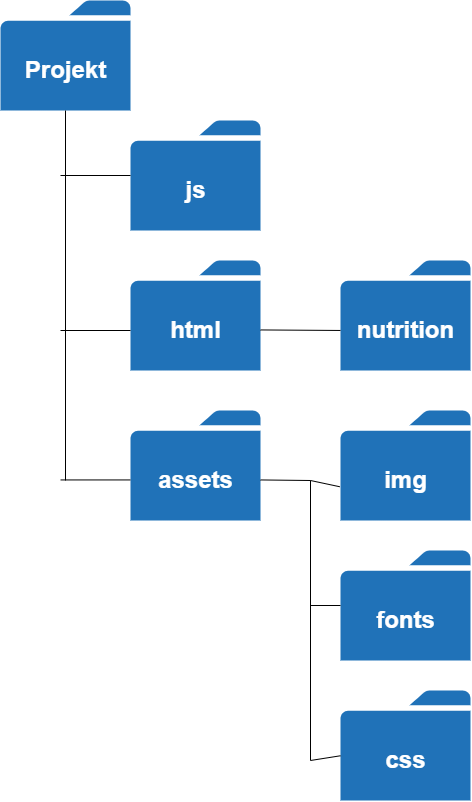

The diagram above was exported from draw.io. Its source (the exported page's mxGraphModel, read from the mxfile embedded in the PNG):
<mxGraphModel dx="1593" dy="876" grid="1" gridSize="10" guides="1" tooltips="1" connect="1" arrows="1" fold="1" page="1" pageScale="1" pageWidth="850" pageHeight="1100" math="0" shadow="0">
  <root>
    <mxCell id="0" />
    <mxCell id="1" parent="0" />
    <mxCell id="Fxg9L9BsT4xPHkxPgAGG-2" value="" style="sketch=0;pointerEvents=1;shadow=0;dashed=0;html=1;strokeColor=none;labelPosition=center;verticalLabelPosition=bottom;verticalAlign=top;outlineConnect=0;align=center;shape=mxgraph.office.concepts.folder;fillColor=#2072B8;" vertex="1" parent="1">
      <mxGeometry x="70" y="40" width="130" height="110" as="geometry" />
    </mxCell>
    <mxCell id="Fxg9L9BsT4xPHkxPgAGG-4" value="&lt;font color=&quot;#ffffff&quot;&gt;Projekt&lt;/font&gt;" style="text;strokeColor=none;fillColor=none;html=1;fontSize=24;fontStyle=1;verticalAlign=middle;align=center;" vertex="1" parent="1">
      <mxGeometry x="85" y="90" width="100" height="40" as="geometry" />
    </mxCell>
    <mxCell id="Fxg9L9BsT4xPHkxPgAGG-5" value="" style="sketch=0;pointerEvents=1;shadow=0;dashed=0;html=1;strokeColor=none;labelPosition=center;verticalLabelPosition=bottom;verticalAlign=top;outlineConnect=0;align=center;shape=mxgraph.office.concepts.folder;fillColor=#2072B8;" vertex="1" parent="1">
      <mxGeometry x="200" y="160" width="130" height="110" as="geometry" />
    </mxCell>
    <mxCell id="Fxg9L9BsT4xPHkxPgAGG-6" value="&lt;font color=&quot;#ffffff&quot;&gt;js&lt;/font&gt;" style="text;strokeColor=none;fillColor=none;html=1;fontSize=24;fontStyle=1;verticalAlign=middle;align=center;" vertex="1" parent="1">
      <mxGeometry x="215" y="210" width="100" height="40" as="geometry" />
    </mxCell>
    <mxCell id="Fxg9L9BsT4xPHkxPgAGG-7" value="" style="sketch=0;pointerEvents=1;shadow=0;dashed=0;html=1;strokeColor=none;labelPosition=center;verticalLabelPosition=bottom;verticalAlign=top;outlineConnect=0;align=center;shape=mxgraph.office.concepts.folder;fillColor=#2072B8;" vertex="1" parent="1">
      <mxGeometry x="410" y="300" width="130" height="110" as="geometry" />
    </mxCell>
    <mxCell id="Fxg9L9BsT4xPHkxPgAGG-8" value="&lt;font color=&quot;#ffffff&quot;&gt;nutrition&lt;/font&gt;" style="text;strokeColor=none;fillColor=none;html=1;fontSize=24;fontStyle=1;verticalAlign=middle;align=center;" vertex="1" parent="1">
      <mxGeometry x="425" y="350" width="100" height="40" as="geometry" />
    </mxCell>
    <mxCell id="Fxg9L9BsT4xPHkxPgAGG-11" value="" style="sketch=0;pointerEvents=1;shadow=0;dashed=0;html=1;strokeColor=none;labelPosition=center;verticalLabelPosition=bottom;verticalAlign=top;outlineConnect=0;align=center;shape=mxgraph.office.concepts.folder;fillColor=#2072B8;" vertex="1" parent="1">
      <mxGeometry x="200" y="300" width="130" height="110" as="geometry" />
    </mxCell>
    <mxCell id="Fxg9L9BsT4xPHkxPgAGG-12" value="&lt;font color=&quot;#ffffff&quot;&gt;html&lt;/font&gt;" style="text;strokeColor=none;fillColor=none;html=1;fontSize=24;fontStyle=1;verticalAlign=middle;align=center;" vertex="1" parent="1">
      <mxGeometry x="215" y="350" width="100" height="40" as="geometry" />
    </mxCell>
    <mxCell id="Fxg9L9BsT4xPHkxPgAGG-13" value="" style="sketch=0;pointerEvents=1;shadow=0;dashed=0;html=1;strokeColor=none;labelPosition=center;verticalLabelPosition=bottom;verticalAlign=top;outlineConnect=0;align=center;shape=mxgraph.office.concepts.folder;fillColor=#2072B8;" vertex="1" parent="1">
      <mxGeometry x="200" y="450" width="130" height="110" as="geometry" />
    </mxCell>
    <mxCell id="Fxg9L9BsT4xPHkxPgAGG-14" value="&lt;font color=&quot;#ffffff&quot;&gt;assets&lt;/font&gt;" style="text;strokeColor=none;fillColor=none;html=1;fontSize=24;fontStyle=1;verticalAlign=middle;align=center;" vertex="1" parent="1">
      <mxGeometry x="215" y="500" width="100" height="40" as="geometry" />
    </mxCell>
    <mxCell id="Fxg9L9BsT4xPHkxPgAGG-15" value="" style="sketch=0;pointerEvents=1;shadow=0;dashed=0;html=1;strokeColor=none;labelPosition=center;verticalLabelPosition=bottom;verticalAlign=top;outlineConnect=0;align=center;shape=mxgraph.office.concepts.folder;fillColor=#2072B8;" vertex="1" parent="1">
      <mxGeometry x="410" y="730" width="130" height="110" as="geometry" />
    </mxCell>
    <mxCell id="Fxg9L9BsT4xPHkxPgAGG-16" value="&lt;font color=&quot;#ffffff&quot;&gt;css&lt;/font&gt;" style="text;strokeColor=none;fillColor=none;html=1;fontSize=24;fontStyle=1;verticalAlign=middle;align=center;" vertex="1" parent="1">
      <mxGeometry x="425" y="780" width="100" height="40" as="geometry" />
    </mxCell>
    <mxCell id="Fxg9L9BsT4xPHkxPgAGG-17" value="" style="sketch=0;pointerEvents=1;shadow=0;dashed=0;html=1;strokeColor=none;labelPosition=center;verticalLabelPosition=bottom;verticalAlign=top;outlineConnect=0;align=center;shape=mxgraph.office.concepts.folder;fillColor=#2072B8;" vertex="1" parent="1">
      <mxGeometry x="410" y="590" width="130" height="110" as="geometry" />
    </mxCell>
    <mxCell id="Fxg9L9BsT4xPHkxPgAGG-18" value="&lt;font color=&quot;#ffffff&quot;&gt;fonts&lt;/font&gt;" style="text;strokeColor=none;fillColor=none;html=1;fontSize=24;fontStyle=1;verticalAlign=middle;align=center;" vertex="1" parent="1">
      <mxGeometry x="425" y="640" width="100" height="40" as="geometry" />
    </mxCell>
    <mxCell id="Fxg9L9BsT4xPHkxPgAGG-19" value="" style="sketch=0;pointerEvents=1;shadow=0;dashed=0;html=1;strokeColor=none;labelPosition=center;verticalLabelPosition=bottom;verticalAlign=top;outlineConnect=0;align=center;shape=mxgraph.office.concepts.folder;fillColor=#2072B8;" vertex="1" parent="1">
      <mxGeometry x="410" y="450" width="130" height="110" as="geometry" />
    </mxCell>
    <mxCell id="Fxg9L9BsT4xPHkxPgAGG-20" value="&lt;font color=&quot;#ffffff&quot;&gt;img&lt;/font&gt;" style="text;strokeColor=none;fillColor=none;html=1;fontSize=24;fontStyle=1;verticalAlign=middle;align=center;" vertex="1" parent="1">
      <mxGeometry x="425" y="500" width="100" height="40" as="geometry" />
    </mxCell>
    <mxCell id="Fxg9L9BsT4xPHkxPgAGG-22" value="" style="endArrow=none;html=1;rounded=0;fontColor=#FFFFFF;" edge="1" parent="1" target="Fxg9L9BsT4xPHkxPgAGG-2">
      <mxGeometry width="50" height="50" relative="1" as="geometry">
        <mxPoint x="135" y="520" as="sourcePoint" />
        <mxPoint x="150" y="220" as="targetPoint" />
      </mxGeometry>
    </mxCell>
    <mxCell id="Fxg9L9BsT4xPHkxPgAGG-23" value="" style="endArrow=none;html=1;rounded=0;fontColor=#FFFFFF;" edge="1" parent="1" target="Fxg9L9BsT4xPHkxPgAGG-5">
      <mxGeometry width="50" height="50" relative="1" as="geometry">
        <mxPoint x="130" y="215" as="sourcePoint" />
        <mxPoint x="80" y="300" as="targetPoint" />
      </mxGeometry>
    </mxCell>
    <mxCell id="Fxg9L9BsT4xPHkxPgAGG-24" value="" style="endArrow=none;html=1;rounded=0;fontColor=#FFFFFF;" edge="1" parent="1">
      <mxGeometry width="50" height="50" relative="1" as="geometry">
        <mxPoint x="130" y="370" as="sourcePoint" />
        <mxPoint x="200" y="370" as="targetPoint" />
      </mxGeometry>
    </mxCell>
    <mxCell id="Fxg9L9BsT4xPHkxPgAGG-25" value="" style="endArrow=none;html=1;rounded=0;fontColor=#FFFFFF;" edge="1" parent="1">
      <mxGeometry width="50" height="50" relative="1" as="geometry">
        <mxPoint x="130" y="519.44" as="sourcePoint" />
        <mxPoint x="200" y="519.44" as="targetPoint" />
      </mxGeometry>
    </mxCell>
    <mxCell id="Fxg9L9BsT4xPHkxPgAGG-26" value="" style="endArrow=none;html=1;rounded=0;fontColor=#FFFFFF;entryX=0;entryY=0.636;entryDx=0;entryDy=0;entryPerimeter=0;" edge="1" parent="1" target="Fxg9L9BsT4xPHkxPgAGG-7">
      <mxGeometry width="50" height="50" relative="1" as="geometry">
        <mxPoint x="330" y="369.44" as="sourcePoint" />
        <mxPoint x="400" y="390" as="targetPoint" />
      </mxGeometry>
    </mxCell>
    <mxCell id="Fxg9L9BsT4xPHkxPgAGG-27" value="" style="endArrow=none;html=1;rounded=0;fontColor=#FFFFFF;" edge="1" parent="1">
      <mxGeometry width="50" height="50" relative="1" as="geometry">
        <mxPoint x="330" y="519.4400000000003" as="sourcePoint" />
        <mxPoint x="380" y="520" as="targetPoint" />
      </mxGeometry>
    </mxCell>
    <mxCell id="Fxg9L9BsT4xPHkxPgAGG-28" value="" style="endArrow=none;html=1;rounded=0;fontColor=#FFFFFF;" edge="1" parent="1">
      <mxGeometry width="50" height="50" relative="1" as="geometry">
        <mxPoint x="380" y="800" as="sourcePoint" />
        <mxPoint x="380" y="520" as="targetPoint" />
      </mxGeometry>
    </mxCell>
    <mxCell id="Fxg9L9BsT4xPHkxPgAGG-29" value="" style="endArrow=none;html=1;rounded=0;fontColor=#FFFFFF;entryX=-0.006;entryY=0.693;entryDx=0;entryDy=0;entryPerimeter=0;" edge="1" parent="1" target="Fxg9L9BsT4xPHkxPgAGG-19">
      <mxGeometry width="50" height="50" relative="1" as="geometry">
        <mxPoint x="380" y="520" as="sourcePoint" />
        <mxPoint x="400" y="520" as="targetPoint" />
      </mxGeometry>
    </mxCell>
    <mxCell id="Fxg9L9BsT4xPHkxPgAGG-30" value="" style="endArrow=none;html=1;rounded=0;fontColor=#FFFFFF;" edge="1" parent="1" target="Fxg9L9BsT4xPHkxPgAGG-17">
      <mxGeometry width="50" height="50" relative="1" as="geometry">
        <mxPoint x="380" y="645" as="sourcePoint" />
        <mxPoint x="360" y="690" as="targetPoint" />
      </mxGeometry>
    </mxCell>
    <mxCell id="Fxg9L9BsT4xPHkxPgAGG-32" value="" style="endArrow=none;html=1;rounded=0;fontColor=#FFFFFF;" edge="1" parent="1" target="Fxg9L9BsT4xPHkxPgAGG-15">
      <mxGeometry width="50" height="50" relative="1" as="geometry">
        <mxPoint x="380" y="800" as="sourcePoint" />
        <mxPoint x="410" y="790" as="targetPoint" />
      </mxGeometry>
    </mxCell>
  </root>
</mxGraphModel>